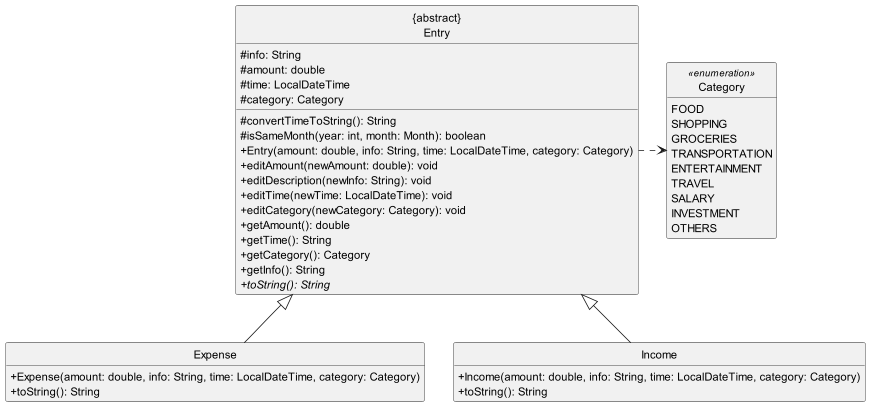

The diagram above was rendered by PlantUML. Its source (embedded in the PNG):
@startuml
skinparam classAttributeIconSize 0
hide circle
hide empty members

class "{abstract}\nEntry" as entry

class entry {
    #info: String
    #amount: double
    #time: LocalDateTime
    #category: Category

    #convertTimeToString(): String
    #isSameMonth(year: int, month: Month): boolean
    +Entry(amount: double, info: String, time: LocalDateTime, category: Category)
    +editAmount(newAmount: double): void
    +editDescription(newInfo: String): void
    +editTime(newTime: LocalDateTime): void
    +editCategory(newCategory: Category): void
    +getAmount(): double
    +getTime(): String
    +getCategory(): Category
    +getInfo(): String
    {abstract} +toString(): String
}

class Expense {
    +Expense(amount: double, info: String, time: LocalDateTime, category: Category)
    +toString(): String
}

class Income {
    +Income(amount: double, info: String, time: LocalDateTime, category: Category)
    +toString(): String
}

class Category <<enumeration>> {
    FOOD
    SHOPPING
    GROCERIES
    TRANSPORTATION
    ENTERTAINMENT
    TRAVEL
    SALARY
    INVESTMENT
    OTHERS
}

entry <|-- Expense
entry <|-- Income

entry .> Category

@enduml